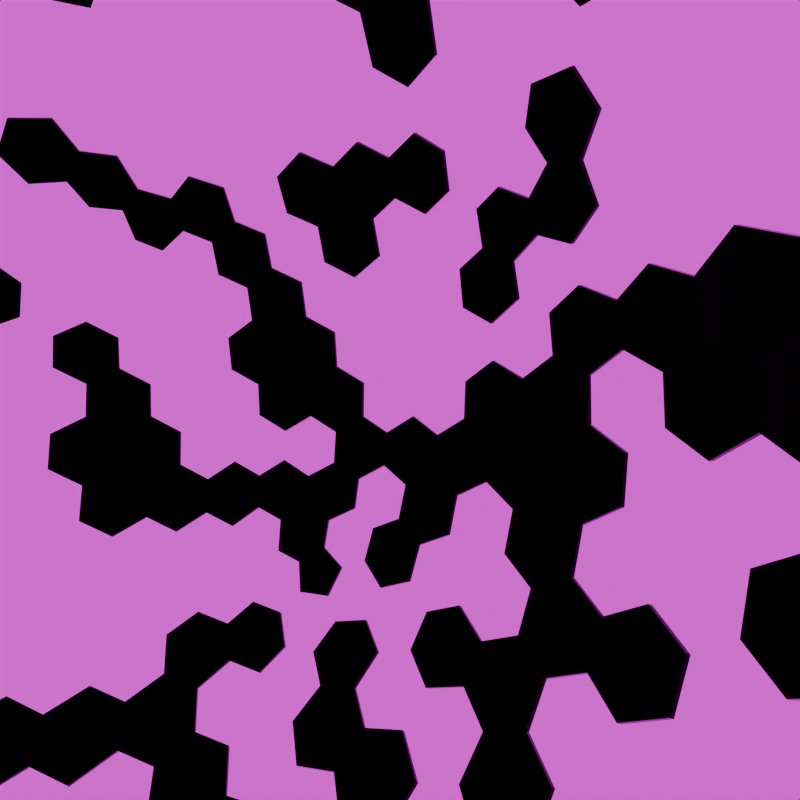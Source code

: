 # Source: example02.blend  (saved by Blender 4.5.90; exported with 4.5.12 LTS)
import bpy
from mathutils import Matrix  # noqa: F401  (used for matrix-valued properties, if any)

bpy.ops.wm.read_factory_settings(use_empty=True)
scene = bpy.context.scene
scene.name = 'Scene'

# ---- collections
col_collection = bpy.data.collections.new('Collection'); scene.collection.children.link(col_collection)

# ---- images (referenced by path relative to the original .blend; pixels are not part of the script)
import os
ASSET_DIR = os.environ.get("B2B_ASSET_DIR", "")  # directory of the original .blend (textures are referenced by path, not embedded)
HERE = os.path.dirname(os.path.abspath(__file__))  # packed textures are extracted next to this script under _unpacked/

def load_image(name, relpath, width, height, colorspace="sRGB"):
    """Load a texture the original file referenced (path relative to the .blend, or extracted next to this script)."""
    p = next((c for c in (os.path.join(HERE, relpath), os.path.join(ASSET_DIR, relpath)) if relpath and os.path.exists(c)), "")
    if p:
        img = bpy.data.images.load(p, check_existing=True)
        img.name = name
    else:  # same state as the original file: an image datablock whose file is absent (Cycles renders it pink)
        img = bpy.data.images.new(name, width, height)
        img.source = "FILE"
        img.filepath = "//" + (relpath or name)
    img.colorspace_settings.name = colorspace
    return img
img_coastal_sunset_sky_dome_8k_hdr = load_image('coastal_sunset_sky_dome_8k.hdr', 'coastal_sunset_sky_dome_8k.hdr', 1024, 1024, 'Linear Rec.709')

# ---- materials (node trees are filled in below, after node groups)
mat_material = bpy.data.materials.new('Material')
mat_material.alpha_threshold = 0.0
mat_material.roughness = 0.5
mat_material.line_color = (0.0, 0.0, 0.0, 1.0)

# ---- node groups
ng_geometry_nodes = bpy.data.node_groups.new('Geometry Nodes', 'GeometryNodeTree')
_s = ng_geometry_nodes.interface.new_socket(name='Geometry', in_out='OUTPUT', socket_type='NodeSocketGeometry')
_s = ng_geometry_nodes.interface.new_socket(name='Geometry', in_out='INPUT', socket_type='NodeSocketGeometry')
_s = ng_geometry_nodes.interface.new_socket(name='Radius', in_out='INPUT', socket_type='NodeSocketFloat')
_s.subtype = 'DISTANCE'
_s.default_value = 1.0
_s.min_value = 0.0
_s = ng_geometry_nodes.interface.new_socket(name='Subdivisions', in_out='INPUT', socket_type='NodeSocketInt')
_s = ng_geometry_nodes.interface.new_socket(name='Probability', in_out='INPUT', socket_type='NodeSocketFloat')
_s.subtype = 'FACTOR'
_s.default_value = 0.8533
_s.min_value = 0.0
_s.max_value = 1.0
_s = ng_geometry_nodes.interface.new_socket(name='Offset Scale', in_out='INPUT', socket_type='NodeSocketFloat')
_s.default_value = 1.0
ng_geometry_nodes.is_modifier = True
_N = ng_geometry_nodes.nodes; _L = ng_geometry_nodes.links
n0 = _N.new('NodeGroupInput'); n0.name = 'Group Input'; n0.location = (-424, 50)
n1 = _N.new('NodeGroupOutput'); n1.name = 'Group Output'; n1.location = (2968, 18)
n2 = _N.new('GeometryNodeMeshIcoSphere'); n2.name = 'Ico Sphere'; n2.location = (-78, 44)
n3 = _N.new('GeometryNodeDualMesh'); n3.name = 'Dual Mesh'; n3.location = (223, 51)
n4 = _N.new('GeometryNodeDeleteGeometry'); n4.name = 'Delete Geometry'; n4.location = (453, 53)
n4.domain = 'FACE'
n5 = _N.new('FunctionNodeRandomValue'); n5.name = 'Random Value'; n5.location = (222, -110)
n5.data_type = 'BOOLEAN'
n6 = _N.new('GeometryNodeExtrudeMesh'); n6.name = 'Extrude Mesh'; n6.location = (944, -91)
n7 = _N.new('GeometryNodeJoinGeometry'); n7.name = 'Join Geometry'; n7.location = (1349, 109)
n8 = _N.new('GeometryNodeSetMaterial'); n8.name = 'Set Material'; n8.location = (1835, 37)
n8.inputs[2].default_value = mat_material
n9 = _N.new('GeometryNodeFlipFaces'); n9.name = 'Flip Faces'; n9.location = (714, -53)
n10 = _N.new('GeometryNodeUVUnwrap'); n10.name = 'UV Unwrap'; n10.location = (2008, -103)
n11 = _N.new('GeometryNodeStoreNamedAttribute'); n11.name = 'Store Named Attribute'; n11.location = (2380, 18)
n11.data_type = 'FLOAT2'
n11.domain = 'CORNER'
n11.inputs[2].default_value = 'UVMap'
n12 = _N.new('ShaderNodeVectorMath'); n12.name = 'Vector Math'; n12.location = (2200, -111)
n12.operation = 'MULTIPLY'
n12.inputs[1].default_value = (5.0, 5.0, 5.0)
_L.new(n0.outputs[1], n2.inputs[0])
_L.new(n0.outputs[2], n2.inputs[1])
_L.new(n2.outputs[0], n3.inputs[0])
_L.new(n3.outputs[0], n4.inputs[0])
_L.new(n5.outputs[3], n4.inputs[1])
_L.new(n0.outputs[3], n5.inputs[6])
_L.new(n9.outputs[0], n6.inputs[0])
_L.new(n6.outputs[0], n7.inputs[0])
_L.new(n0.outputs[4], n6.inputs[3])
_L.new(n4.outputs[0], n7.inputs[0])
_L.new(n4.outputs[0], n9.inputs[0])
_L.new(n11.outputs[0], n1.inputs[0])
_L.new(n8.outputs[0], n11.inputs[0])
_L.new(n12.outputs[0], n11.inputs[3])
_L.new(n10.outputs[0], n12.inputs[0])
_L.new(n7.outputs[0], n8.inputs[0])
n1.is_active_output = True

# ---- material node trees
mat_material.use_nodes = True; mat_material.node_tree.nodes.clear()
_N = mat_material.node_tree.nodes; _L = mat_material.node_tree.links
n0 = _N.new('ShaderNodeOutputMaterial'); n0.name = 'Material Output'; n0.location = (300, 300)
n1 = _N.new('ShaderNodeBsdfPrincipled'); n1.name = 'Principled BSDF'; n1.location = (10, 300)
n1.inputs[0].default_value = (0.0, 0.0, 0.0, 1.0)
n1.inputs[1].default_value = 1.0
n1.inputs[2].default_value = 0.0
n1.inputs[3].default_value = 1.45
_L.new(n1.outputs[0], n0.inputs[0])
n0.is_active_output = True

# ---- world
world_world = bpy.data.worlds.new('World'); scene.world = world_world
world_world.use_nodes = True; world_world.node_tree.nodes.clear()
_N = world_world.node_tree.nodes; _L = world_world.node_tree.links
n0 = _N.new('ShaderNodeOutputWorld'); n0.name = 'World Output'; n0.location = (300, 300)
n1 = _N.new('ShaderNodeBackground'); n1.name = 'Background'; n1.location = (10, 300)
n2 = _N.new('ShaderNodeTexEnvironment'); n2.name = 'Environment Texture'; n2.location = (-280, 260)
n2.image = img_coastal_sunset_sky_dome_8k_hdr
_L.new(n1.outputs[0], n0.inputs[0])
_L.new(n2.outputs[0], n1.inputs[0])
n0.is_active_output = True
world_world.color = (0.05088, 0.05088, 0.05088)
world_world.sun_shadow_jitter_overblur = 0.0

# ---- cameras
cam_camera = bpy.data.cameras.new('Camera')
cam_camera.lens = 22.0

# ---- meshes
me_cube = bpy.data.meshes.new('Cube')
me_cube.from_pydata([(1.0, 1.0, 1.0), (1.0, 1.0, -1.0), (1.0, -1.0, 1.0), (1.0, -1.0, -1.0), (-1.0, 1.0, 1.0), (-1.0, 1.0, -1.0), (-1.0, -1.0, 1.0), (-1.0, -1.0, -1.0)], [], [(0, 4, 6, 2), (3, 2, 6, 7), (7, 6, 4, 5), (5, 1, 3, 7), (1, 0, 2, 3), (5, 4, 0, 1)])
_uv = me_cube.uv_layers.new(name='UVMap')
_uv.uv.foreach_set('vector', [0.625, 0.5, 0.875, 0.5, 0.875, 0.75, 0.625, 0.75, 0.375, 0.75, 0.625, 0.75, 0.625, 1.0, 0.375, 1.0, 0.375, 0.0, 0.625, 0.0, 0.625, 0.25, 0.375, 0.25, 0.125, 0.5, 0.375, 0.5, 0.375, 0.75, 0.125, 0.75, 0.375, 0.5, 0.625, 0.5, 0.625, 0.75, 0.375, 0.75, 0.375, 0.25, 0.625, 0.25, 0.625, 0.5, 0.375, 0.5])
me_cube.materials.append(mat_material)
me_cube.use_mirror_vertex_groups = False
me_cube.update()

# ---- objects
ob_targetgeometry = bpy.data.objects.new('TargetGeometry', me_cube)
ob_camera = bpy.data.objects.new('Camera', cam_camera)

# ---- transforms, parenting, visibility, modifiers, constraints
ob_targetgeometry.location = (0.0, 0.0, 0.0)
ob_targetgeometry.scale = (10.0, 10.0, 10.0)
ob_targetgeometry.lock_rotations_4d = False
ob_targetgeometry.empty_display_type = 'ARROWS'
ob_targetgeometry.lineart.crease_threshold = 0.0
_m = ob_targetgeometry.modifiers.new('GeometryNodes', 'NODES')
_m.node_group = ng_geometry_nodes
_gi = [s.identifier for s in ng_geometry_nodes.interface.items_tree if s.item_type == 'SOCKET' and s.in_out == 'INPUT']
_m[_gi[1]] = 2.968  # Radius
_m[_gi[2]] = 4  # Subdivisions
_m[_gi[3]] = 0.6277  # Probability
_m[_gi[4]] = 0.028  # Offset Scale
ob_camera.location = (19.47, -0.7864, -0.09591)
ob_camera.rotation_euler = (1.573, 1.331e-06, 0.6545)

# ---- collection membership
col_collection.objects.link(ob_targetgeometry)
col_collection.objects.link(ob_camera)

# ---- scene / render settings (as saved in the file)
scene.camera = ob_camera
scene.frame_start = 1; scene.frame_end = 250; scene.frame_set(1)
scene.render.engine = 'BLENDER_EEVEE_NEXT'
scene.render.resolution_x = 512
scene.render.resolution_y = 512
bpy.context.view_layer.update()

# ---- added for rendering (the .blend has no usable light): sun
light_auto_sun = bpy.data.lights.new('AutoSun', 'SUN')
light_auto_sun.energy = 3.0
light_auto_sun.angle = 0.0523599
ob_auto_sun = bpy.data.objects.new('AutoSun', light_auto_sun)
scene.collection.objects.link(ob_auto_sun)
ob_auto_sun.rotation_euler = (0.872665, 0.174533, 0.523599)
bpy.context.view_layer.update()
